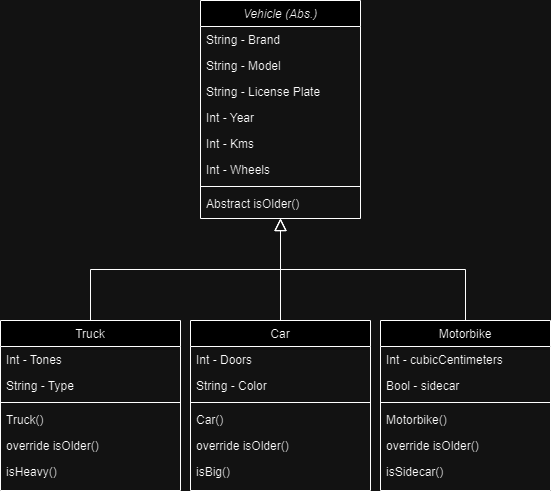

The diagram above was exported from draw.io. Its source (the exported page's mxGraphModel, read from the mxfile embedded in the PNG):
<mxGraphModel dx="584" dy="794" grid="1" gridSize="10" guides="1" tooltips="1" connect="1" arrows="1" fold="1" page="1" pageScale="1" pageWidth="827" pageHeight="1169" math="0" shadow="0">
  <root>
    <mxCell id="WIyWlLk6GJQsqaUBKTNV-0" />
    <mxCell id="WIyWlLk6GJQsqaUBKTNV-1" parent="WIyWlLk6GJQsqaUBKTNV-0" />
    <mxCell id="zkfFHV4jXpPFQw0GAbJ--0" value="Vehicle (Abs.)" style="swimlane;fontStyle=2;align=center;verticalAlign=top;childLayout=stackLayout;horizontal=1;startSize=26;horizontalStack=0;resizeParent=1;resizeLast=0;collapsible=1;marginBottom=0;rounded=0;shadow=0;strokeWidth=1;" parent="WIyWlLk6GJQsqaUBKTNV-1" vertex="1">
      <mxGeometry x="220" y="40" width="160" height="218" as="geometry">
        <mxRectangle x="230" y="140" width="160" height="26" as="alternateBounds" />
      </mxGeometry>
    </mxCell>
    <mxCell id="zkfFHV4jXpPFQw0GAbJ--1" value="String - Brand" style="text;align=left;verticalAlign=top;spacingLeft=4;spacingRight=4;overflow=hidden;rotatable=0;points=[[0,0.5],[1,0.5]];portConstraint=eastwest;" parent="zkfFHV4jXpPFQw0GAbJ--0" vertex="1">
      <mxGeometry y="26" width="160" height="26" as="geometry" />
    </mxCell>
    <mxCell id="zkfFHV4jXpPFQw0GAbJ--2" value="String - Model" style="text;align=left;verticalAlign=top;spacingLeft=4;spacingRight=4;overflow=hidden;rotatable=0;points=[[0,0.5],[1,0.5]];portConstraint=eastwest;rounded=0;shadow=0;html=0;" parent="zkfFHV4jXpPFQw0GAbJ--0" vertex="1">
      <mxGeometry y="52" width="160" height="26" as="geometry" />
    </mxCell>
    <mxCell id="zkfFHV4jXpPFQw0GAbJ--3" value="String - License Plate" style="text;align=left;verticalAlign=top;spacingLeft=4;spacingRight=4;overflow=hidden;rotatable=0;points=[[0,0.5],[1,0.5]];portConstraint=eastwest;rounded=0;shadow=0;html=0;" parent="zkfFHV4jXpPFQw0GAbJ--0" vertex="1">
      <mxGeometry y="78" width="160" height="26" as="geometry" />
    </mxCell>
    <mxCell id="zkfFHV4jXpPFQw0GAbJ--5" value="Int - Year" style="text;align=left;verticalAlign=top;spacingLeft=4;spacingRight=4;overflow=hidden;rotatable=0;points=[[0,0.5],[1,0.5]];portConstraint=eastwest;" parent="zkfFHV4jXpPFQw0GAbJ--0" vertex="1">
      <mxGeometry y="104" width="160" height="26" as="geometry" />
    </mxCell>
    <mxCell id="EMyycJv7aq5i8YYkFOQX-17" value="Int - Kms" style="text;align=left;verticalAlign=top;spacingLeft=4;spacingRight=4;overflow=hidden;rotatable=0;points=[[0,0.5],[1,0.5]];portConstraint=eastwest;" vertex="1" parent="zkfFHV4jXpPFQw0GAbJ--0">
      <mxGeometry y="130" width="160" height="26" as="geometry" />
    </mxCell>
    <mxCell id="EMyycJv7aq5i8YYkFOQX-29" value="Int - Wheels" style="text;align=left;verticalAlign=top;spacingLeft=4;spacingRight=4;overflow=hidden;rotatable=0;points=[[0,0.5],[1,0.5]];portConstraint=eastwest;" vertex="1" parent="zkfFHV4jXpPFQw0GAbJ--0">
      <mxGeometry y="156" width="160" height="26" as="geometry" />
    </mxCell>
    <mxCell id="zkfFHV4jXpPFQw0GAbJ--4" value="" style="line;html=1;strokeWidth=1;align=left;verticalAlign=middle;spacingTop=-1;spacingLeft=3;spacingRight=3;rotatable=0;labelPosition=right;points=[];portConstraint=eastwest;" parent="zkfFHV4jXpPFQw0GAbJ--0" vertex="1">
      <mxGeometry y="182" width="160" height="8" as="geometry" />
    </mxCell>
    <mxCell id="EMyycJv7aq5i8YYkFOQX-18" value="Abstract isOlder()" style="text;align=left;verticalAlign=top;spacingLeft=4;spacingRight=4;overflow=hidden;rotatable=0;points=[[0,0.5],[1,0.5]];portConstraint=eastwest;" vertex="1" parent="zkfFHV4jXpPFQw0GAbJ--0">
      <mxGeometry y="190" width="160" height="26" as="geometry" />
    </mxCell>
    <mxCell id="zkfFHV4jXpPFQw0GAbJ--6" value="Truck" style="swimlane;fontStyle=0;align=center;verticalAlign=top;childLayout=stackLayout;horizontal=1;startSize=26;horizontalStack=0;resizeParent=1;resizeLast=0;collapsible=1;marginBottom=0;rounded=0;shadow=0;strokeWidth=1;" parent="WIyWlLk6GJQsqaUBKTNV-1" vertex="1">
      <mxGeometry x="20" y="360" width="180" height="170" as="geometry">
        <mxRectangle x="130" y="380" width="160" height="26" as="alternateBounds" />
      </mxGeometry>
    </mxCell>
    <mxCell id="zkfFHV4jXpPFQw0GAbJ--8" value="Int - Tones" style="text;align=left;verticalAlign=top;spacingLeft=4;spacingRight=4;overflow=hidden;rotatable=0;points=[[0,0.5],[1,0.5]];portConstraint=eastwest;rounded=0;shadow=0;html=0;" parent="zkfFHV4jXpPFQw0GAbJ--6" vertex="1">
      <mxGeometry y="26" width="180" height="26" as="geometry" />
    </mxCell>
    <mxCell id="EMyycJv7aq5i8YYkFOQX-30" value="String - Type" style="text;align=left;verticalAlign=top;spacingLeft=4;spacingRight=4;overflow=hidden;rotatable=0;points=[[0,0.5],[1,0.5]];portConstraint=eastwest;rounded=0;shadow=0;html=0;" vertex="1" parent="zkfFHV4jXpPFQw0GAbJ--6">
      <mxGeometry y="52" width="180" height="26" as="geometry" />
    </mxCell>
    <mxCell id="zkfFHV4jXpPFQw0GAbJ--9" value="" style="line;html=1;strokeWidth=1;align=left;verticalAlign=middle;spacingTop=-1;spacingLeft=3;spacingRight=3;rotatable=0;labelPosition=right;points=[];portConstraint=eastwest;" parent="zkfFHV4jXpPFQw0GAbJ--6" vertex="1">
      <mxGeometry y="78" width="180" height="8" as="geometry" />
    </mxCell>
    <mxCell id="EMyycJv7aq5i8YYkFOQX-21" value="Truck()" style="text;align=left;verticalAlign=top;spacingLeft=4;spacingRight=4;overflow=hidden;rotatable=0;points=[[0,0.5],[1,0.5]];portConstraint=eastwest;" vertex="1" parent="zkfFHV4jXpPFQw0GAbJ--6">
      <mxGeometry y="86" width="180" height="26" as="geometry" />
    </mxCell>
    <mxCell id="zkfFHV4jXpPFQw0GAbJ--11" value="override isOlder()" style="text;align=left;verticalAlign=top;spacingLeft=4;spacingRight=4;overflow=hidden;rotatable=0;points=[[0,0.5],[1,0.5]];portConstraint=eastwest;" parent="zkfFHV4jXpPFQw0GAbJ--6" vertex="1">
      <mxGeometry y="112" width="180" height="26" as="geometry" />
    </mxCell>
    <mxCell id="EMyycJv7aq5i8YYkFOQX-22" value="isHeavy()" style="text;align=left;verticalAlign=top;spacingLeft=4;spacingRight=4;overflow=hidden;rotatable=0;points=[[0,0.5],[1,0.5]];portConstraint=eastwest;" vertex="1" parent="zkfFHV4jXpPFQw0GAbJ--6">
      <mxGeometry y="138" width="180" height="26" as="geometry" />
    </mxCell>
    <mxCell id="zkfFHV4jXpPFQw0GAbJ--12" value="" style="endArrow=block;endSize=10;endFill=0;shadow=0;strokeWidth=1;rounded=0;edgeStyle=elbowEdgeStyle;elbow=vertical;" parent="WIyWlLk6GJQsqaUBKTNV-1" source="zkfFHV4jXpPFQw0GAbJ--6" target="zkfFHV4jXpPFQw0GAbJ--0" edge="1">
      <mxGeometry width="160" relative="1" as="geometry">
        <mxPoint x="200" y="203" as="sourcePoint" />
        <mxPoint x="200" y="203" as="targetPoint" />
      </mxGeometry>
    </mxCell>
    <mxCell id="EMyycJv7aq5i8YYkFOQX-0" value="Car" style="swimlane;fontStyle=0;align=center;verticalAlign=top;childLayout=stackLayout;horizontal=1;startSize=26;horizontalStack=0;resizeParent=1;resizeLast=0;collapsible=1;marginBottom=0;rounded=0;shadow=0;strokeWidth=1;" vertex="1" parent="WIyWlLk6GJQsqaUBKTNV-1">
      <mxGeometry x="210" y="360" width="180" height="170" as="geometry">
        <mxRectangle x="130" y="380" width="160" height="26" as="alternateBounds" />
      </mxGeometry>
    </mxCell>
    <mxCell id="EMyycJv7aq5i8YYkFOQX-1" value="Int - Doors" style="text;align=left;verticalAlign=top;spacingLeft=4;spacingRight=4;overflow=hidden;rotatable=0;points=[[0,0.5],[1,0.5]];portConstraint=eastwest;" vertex="1" parent="EMyycJv7aq5i8YYkFOQX-0">
      <mxGeometry y="26" width="180" height="26" as="geometry" />
    </mxCell>
    <mxCell id="EMyycJv7aq5i8YYkFOQX-2" value="String - Color" style="text;align=left;verticalAlign=top;spacingLeft=4;spacingRight=4;overflow=hidden;rotatable=0;points=[[0,0.5],[1,0.5]];portConstraint=eastwest;rounded=0;shadow=0;html=0;" vertex="1" parent="EMyycJv7aq5i8YYkFOQX-0">
      <mxGeometry y="52" width="180" height="26" as="geometry" />
    </mxCell>
    <mxCell id="EMyycJv7aq5i8YYkFOQX-3" value="" style="line;html=1;strokeWidth=1;align=left;verticalAlign=middle;spacingTop=-1;spacingLeft=3;spacingRight=3;rotatable=0;labelPosition=right;points=[];portConstraint=eastwest;" vertex="1" parent="EMyycJv7aq5i8YYkFOQX-0">
      <mxGeometry y="78" width="180" height="8" as="geometry" />
    </mxCell>
    <mxCell id="EMyycJv7aq5i8YYkFOQX-24" value="Car()" style="text;align=left;verticalAlign=top;spacingLeft=4;spacingRight=4;overflow=hidden;rotatable=0;points=[[0,0.5],[1,0.5]];portConstraint=eastwest;" vertex="1" parent="EMyycJv7aq5i8YYkFOQX-0">
      <mxGeometry y="86" width="180" height="26" as="geometry" />
    </mxCell>
    <mxCell id="EMyycJv7aq5i8YYkFOQX-23" value="override isOlder()" style="text;align=left;verticalAlign=top;spacingLeft=4;spacingRight=4;overflow=hidden;rotatable=0;points=[[0,0.5],[1,0.5]];portConstraint=eastwest;" vertex="1" parent="EMyycJv7aq5i8YYkFOQX-0">
      <mxGeometry y="112" width="180" height="26" as="geometry" />
    </mxCell>
    <mxCell id="EMyycJv7aq5i8YYkFOQX-25" value="isBig()" style="text;align=left;verticalAlign=top;spacingLeft=4;spacingRight=4;overflow=hidden;rotatable=0;points=[[0,0.5],[1,0.5]];portConstraint=eastwest;" vertex="1" parent="EMyycJv7aq5i8YYkFOQX-0">
      <mxGeometry y="138" width="180" height="26" as="geometry" />
    </mxCell>
    <mxCell id="EMyycJv7aq5i8YYkFOQX-6" value="Motorbike" style="swimlane;fontStyle=0;align=center;verticalAlign=top;childLayout=stackLayout;horizontal=1;startSize=26;horizontalStack=0;resizeParent=1;resizeLast=0;collapsible=1;marginBottom=0;rounded=0;shadow=0;strokeWidth=1;" vertex="1" parent="WIyWlLk6GJQsqaUBKTNV-1">
      <mxGeometry x="400" y="360" width="170" height="170" as="geometry">
        <mxRectangle x="130" y="380" width="160" height="26" as="alternateBounds" />
      </mxGeometry>
    </mxCell>
    <mxCell id="EMyycJv7aq5i8YYkFOQX-7" value="Int - cubicCentimeters" style="text;align=left;verticalAlign=top;spacingLeft=4;spacingRight=4;overflow=hidden;rotatable=0;points=[[0,0.5],[1,0.5]];portConstraint=eastwest;" vertex="1" parent="EMyycJv7aq5i8YYkFOQX-6">
      <mxGeometry y="26" width="170" height="26" as="geometry" />
    </mxCell>
    <mxCell id="EMyycJv7aq5i8YYkFOQX-8" value="Bool - sidecar" style="text;align=left;verticalAlign=top;spacingLeft=4;spacingRight=4;overflow=hidden;rotatable=0;points=[[0,0.5],[1,0.5]];portConstraint=eastwest;rounded=0;shadow=0;html=0;" vertex="1" parent="EMyycJv7aq5i8YYkFOQX-6">
      <mxGeometry y="52" width="170" height="26" as="geometry" />
    </mxCell>
    <mxCell id="EMyycJv7aq5i8YYkFOQX-9" value="" style="line;html=1;strokeWidth=1;align=left;verticalAlign=middle;spacingTop=-1;spacingLeft=3;spacingRight=3;rotatable=0;labelPosition=right;points=[];portConstraint=eastwest;" vertex="1" parent="EMyycJv7aq5i8YYkFOQX-6">
      <mxGeometry y="78" width="170" height="8" as="geometry" />
    </mxCell>
    <mxCell id="EMyycJv7aq5i8YYkFOQX-27" value="Motorbike()" style="text;align=left;verticalAlign=top;spacingLeft=4;spacingRight=4;overflow=hidden;rotatable=0;points=[[0,0.5],[1,0.5]];portConstraint=eastwest;" vertex="1" parent="EMyycJv7aq5i8YYkFOQX-6">
      <mxGeometry y="86" width="170" height="26" as="geometry" />
    </mxCell>
    <mxCell id="EMyycJv7aq5i8YYkFOQX-26" value="override isOlder()" style="text;align=left;verticalAlign=top;spacingLeft=4;spacingRight=4;overflow=hidden;rotatable=0;points=[[0,0.5],[1,0.5]];portConstraint=eastwest;" vertex="1" parent="EMyycJv7aq5i8YYkFOQX-6">
      <mxGeometry y="112" width="170" height="26" as="geometry" />
    </mxCell>
    <mxCell id="EMyycJv7aq5i8YYkFOQX-28" value="isSidecar()" style="text;align=left;verticalAlign=top;spacingLeft=4;spacingRight=4;overflow=hidden;rotatable=0;points=[[0,0.5],[1,0.5]];portConstraint=eastwest;" vertex="1" parent="EMyycJv7aq5i8YYkFOQX-6">
      <mxGeometry y="138" width="170" height="26" as="geometry" />
    </mxCell>
    <mxCell id="EMyycJv7aq5i8YYkFOQX-13" value="" style="endArrow=block;endSize=10;endFill=0;shadow=0;strokeWidth=1;rounded=0;edgeStyle=elbowEdgeStyle;elbow=vertical;exitX=0.5;exitY=0;exitDx=0;exitDy=0;" edge="1" parent="WIyWlLk6GJQsqaUBKTNV-1" source="EMyycJv7aq5i8YYkFOQX-6" target="zkfFHV4jXpPFQw0GAbJ--0">
      <mxGeometry width="160" relative="1" as="geometry">
        <mxPoint x="130" y="370" as="sourcePoint" />
        <mxPoint x="450" y="230" as="targetPoint" />
      </mxGeometry>
    </mxCell>
    <mxCell id="EMyycJv7aq5i8YYkFOQX-15" value="" style="endArrow=block;endSize=10;endFill=0;shadow=0;strokeWidth=1;rounded=0;edgeStyle=elbowEdgeStyle;elbow=vertical;exitX=0.5;exitY=0;exitDx=0;exitDy=0;" edge="1" parent="WIyWlLk6GJQsqaUBKTNV-1" source="EMyycJv7aq5i8YYkFOQX-0" target="zkfFHV4jXpPFQw0GAbJ--0">
      <mxGeometry width="160" relative="1" as="geometry">
        <mxPoint x="490" y="370" as="sourcePoint" />
        <mxPoint x="310" y="268" as="targetPoint" />
      </mxGeometry>
    </mxCell>
  </root>
</mxGraphModel>